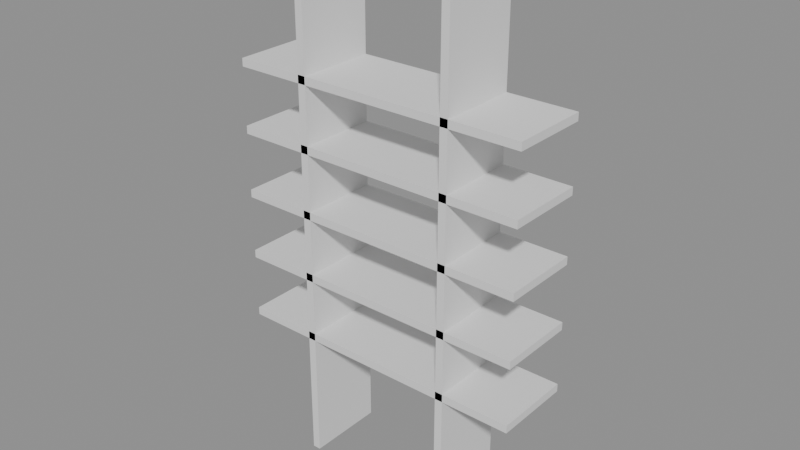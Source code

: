 # Source: p0100.blend  (saved by Blender 4.5.90; exported with 4.5.12 LTS)
import bpy
from mathutils import Matrix  # noqa: F401  (used for matrix-valued properties, if any)

bpy.ops.wm.read_factory_settings(use_empty=True)
scene = bpy.context.scene
scene.name = 'Scene'

# ---- collections
col_asset_p0100 = bpy.data.collections.new('Asset_p0100'); scene.collection.children.link(col_asset_p0100)

# ---- meshes
me_cube_002 = bpy.data.meshes.new('Cube.002')
me_cube_002.from_pydata([(-1.14, -0.3, -0.03), (-1.14, -0.3, 0.03), (-1.14, 0.3, -0.03), (-1.14, 0.3, 0.03), (1.14, -0.3, -0.03), (1.14, -0.3, 0.03), (1.14, 0.3, -0.03), (1.14, 0.3, 0.03)], [], [(0, 1, 3, 2), (2, 3, 7, 6), (6, 7, 5, 4), (4, 5, 1, 0), (2, 6, 4, 0), (7, 3, 1, 5)])
_uv = me_cube_002.uv_layers.new(name='UVMap')
_uv.uv.foreach_set('vector', [0.375, 0.0, 0.625, 0.0, 0.625, 0.25, 0.375, 0.25, 0.375, 0.25, 0.625, 0.25, 0.625, 0.5, 0.375, 0.5, 0.375, 0.5, 0.625, 0.5, 0.625, 0.75, 0.375, 0.75, 0.375, 0.75, 0.625, 0.75, 0.625, 1.0, 0.375, 1.0, 0.125, 0.5, 0.375, 0.5, 0.375, 0.75, 0.125, 0.75, 0.625, 0.5, 0.875, 0.5, 0.875, 0.75, 0.625, 0.75])
me_cube_002.update()
me_cube_003 = bpy.data.meshes.new('Cube.003')
me_cube_003.from_pydata([(-1.14, -0.3, -0.03), (-1.14, -0.3, 0.03), (-1.14, 0.3, -0.03), (-1.14, 0.3, 0.03), (1.14, -0.3, -0.03), (1.14, -0.3, 0.03), (1.14, 0.3, -0.03), (1.14, 0.3, 0.03)], [], [(0, 1, 3, 2), (2, 3, 7, 6), (6, 7, 5, 4), (4, 5, 1, 0), (2, 6, 4, 0), (7, 3, 1, 5)])
_uv = me_cube_003.uv_layers.new(name='UVMap')
_uv.uv.foreach_set('vector', [0.375, 0.0, 0.625, 0.0, 0.625, 0.25, 0.375, 0.25, 0.375, 0.25, 0.625, 0.25, 0.625, 0.5, 0.375, 0.5, 0.375, 0.5, 0.625, 0.5, 0.625, 0.75, 0.375, 0.75, 0.375, 0.75, 0.625, 0.75, 0.625, 1.0, 0.375, 1.0, 0.125, 0.5, 0.375, 0.5, 0.375, 0.75, 0.125, 0.75, 0.625, 0.5, 0.875, 0.5, 0.875, 0.75, 0.625, 0.75])
me_cube_003.update()
me_cube_004 = bpy.data.meshes.new('Cube.004')
me_cube_004.from_pydata([(-1.14, -0.3, -0.03), (-1.14, -0.3, 0.03), (-1.14, 0.3, -0.03), (-1.14, 0.3, 0.03), (1.14, -0.3, -0.03), (1.14, -0.3, 0.03), (1.14, 0.3, -0.03), (1.14, 0.3, 0.03)], [], [(0, 1, 3, 2), (2, 3, 7, 6), (6, 7, 5, 4), (4, 5, 1, 0), (2, 6, 4, 0), (7, 3, 1, 5)])
_uv = me_cube_004.uv_layers.new(name='UVMap')
_uv.uv.foreach_set('vector', [0.375, 0.0, 0.625, 0.0, 0.625, 0.25, 0.375, 0.25, 0.375, 0.25, 0.625, 0.25, 0.625, 0.5, 0.375, 0.5, 0.375, 0.5, 0.625, 0.5, 0.625, 0.75, 0.375, 0.75, 0.375, 0.75, 0.625, 0.75, 0.625, 1.0, 0.375, 1.0, 0.125, 0.5, 0.375, 0.5, 0.375, 0.75, 0.125, 0.75, 0.625, 0.5, 0.875, 0.5, 0.875, 0.75, 0.625, 0.75])
me_cube_004.update()
me_cube_005 = bpy.data.meshes.new('Cube.005')
me_cube_005.from_pydata([(-1.14, -0.3, -0.03), (-1.14, -0.3, 0.03), (-1.14, 0.3, -0.03), (-1.14, 0.3, 0.03), (1.14, -0.3, -0.03), (1.14, -0.3, 0.03), (1.14, 0.3, -0.03), (1.14, 0.3, 0.03)], [], [(0, 1, 3, 2), (2, 3, 7, 6), (6, 7, 5, 4), (4, 5, 1, 0), (2, 6, 4, 0), (7, 3, 1, 5)])
_uv = me_cube_005.uv_layers.new(name='UVMap')
_uv.uv.foreach_set('vector', [0.375, 0.0, 0.625, 0.0, 0.625, 0.25, 0.375, 0.25, 0.375, 0.25, 0.625, 0.25, 0.625, 0.5, 0.375, 0.5, 0.375, 0.5, 0.625, 0.5, 0.625, 0.75, 0.375, 0.75, 0.375, 0.75, 0.625, 0.75, 0.625, 1.0, 0.375, 1.0, 0.125, 0.5, 0.375, 0.5, 0.375, 0.75, 0.125, 0.75, 0.625, 0.5, 0.875, 0.5, 0.875, 0.75, 0.625, 0.75])
me_cube_005.update()
me_cube_006 = bpy.data.meshes.new('Cube.006')
me_cube_006.from_pydata([(-1.14, -0.3, -0.03), (-1.14, -0.3, 0.03), (-1.14, 0.3, -0.03), (-1.14, 0.3, 0.03), (1.14, -0.3, -0.03), (1.14, -0.3, 0.03), (1.14, 0.3, -0.03), (1.14, 0.3, 0.03)], [], [(0, 1, 3, 2), (2, 3, 7, 6), (6, 7, 5, 4), (4, 5, 1, 0), (2, 6, 4, 0), (7, 3, 1, 5)])
_uv = me_cube_006.uv_layers.new(name='UVMap')
_uv.uv.foreach_set('vector', [0.375, 0.0, 0.625, 0.0, 0.625, 0.25, 0.375, 0.25, 0.375, 0.25, 0.625, 0.25, 0.625, 0.5, 0.375, 0.5, 0.375, 0.5, 0.625, 0.5, 0.625, 0.75, 0.375, 0.75, 0.375, 0.75, 0.625, 0.75, 0.625, 1.0, 0.375, 1.0, 0.125, 0.5, 0.375, 0.5, 0.375, 0.75, 0.125, 0.75, 0.625, 0.5, 0.875, 0.5, 0.875, 0.75, 0.625, 0.75])
me_cube_006.update()
me_cube_001 = bpy.data.meshes.new('Cube.001')
me_cube_001.from_pydata([(-0.03, -0.3, -2.0), (-0.03, -0.3, 2.0), (-0.03, 0.3, -2.0), (-0.03, 0.3, 2.0), (0.03, -0.3, -2.0), (0.03, -0.3, 2.0), (0.03, 0.3, -2.0), (0.03, 0.3, 2.0)], [], [(0, 1, 3, 2), (2, 3, 7, 6), (6, 7, 5, 4), (4, 5, 1, 0), (2, 6, 4, 0), (7, 3, 1, 5)])
_uv = me_cube_001.uv_layers.new(name='UVMap')
_uv.uv.foreach_set('vector', [0.375, 0.0, 0.625, 0.0, 0.625, 0.25, 0.375, 0.25, 0.375, 0.25, 0.625, 0.25, 0.625, 0.5, 0.375, 0.5, 0.375, 0.5, 0.625, 0.5, 0.625, 0.75, 0.375, 0.75, 0.375, 0.75, 0.625, 0.75, 0.625, 1.0, 0.375, 1.0, 0.125, 0.5, 0.375, 0.5, 0.375, 0.75, 0.125, 0.75, 0.625, 0.5, 0.875, 0.5, 0.875, 0.75, 0.625, 0.75])
me_cube_001.update()
me_cube = bpy.data.meshes.new('Cube')
me_cube.from_pydata([(-0.03, -0.3, -2.0), (-0.03, -0.3, 2.0), (-0.03, 0.3, -2.0), (-0.03, 0.3, 2.0), (0.03, -0.3, -2.0), (0.03, -0.3, 2.0), (0.03, 0.3, -2.0), (0.03, 0.3, 2.0)], [], [(0, 1, 3, 2), (2, 3, 7, 6), (6, 7, 5, 4), (4, 5, 1, 0), (2, 6, 4, 0), (7, 3, 1, 5)])
_uv = me_cube.uv_layers.new(name='UVMap')
_uv.uv.foreach_set('vector', [0.375, 0.0, 0.625, 0.0, 0.625, 0.25, 0.375, 0.25, 0.375, 0.25, 0.625, 0.25, 0.625, 0.5, 0.375, 0.5, 0.375, 0.5, 0.625, 0.5, 0.625, 0.75, 0.375, 0.75, 0.375, 0.75, 0.625, 0.75, 0.625, 1.0, 0.375, 1.0, 0.125, 0.5, 0.375, 0.5, 0.375, 0.75, 0.125, 0.75, 0.625, 0.5, 0.875, 0.5, 0.875, 0.75, 0.625, 0.75])
me_cube.update()

# ---- objects
ob_balda_1 = bpy.data.objects.new('Balda_1', me_cube_002)
ob_balda_2 = bpy.data.objects.new('Balda_2', me_cube_003)
ob_balda_3 = bpy.data.objects.new('Balda_3', me_cube_004)
ob_balda_4 = bpy.data.objects.new('Balda_4', me_cube_005)
ob_balda_5 = bpy.data.objects.new('Balda_5', me_cube_006)
ob_lateralderecho = bpy.data.objects.new('LateralDerecho', me_cube_001)
ob_lateralizquierdo = bpy.data.objects.new('LateralIzquierdo', me_cube)

# ---- transforms, parenting, visibility, modifiers, constraints
ob_balda_1.location = (0.0, 0.0, 0.015)
ob_balda_2.location = (0.0, 0.0, 0.5075)
ob_balda_3.location = (0.0, 0.0, 1.0)
ob_balda_4.location = (0.0, 0.0, 1.492)
ob_balda_5.location = (0.0, 0.0, 1.985)
ob_lateralderecho.location = (0.585, 0.0, 1.0)
ob_lateralizquierdo.location = (-0.585, 0.0, 1.0)

# ---- collection membership
col_asset_p0100.objects.link(ob_balda_1)
col_asset_p0100.objects.link(ob_balda_2)
col_asset_p0100.objects.link(ob_balda_3)
col_asset_p0100.objects.link(ob_balda_4)
col_asset_p0100.objects.link(ob_balda_5)
col_asset_p0100.objects.link(ob_lateralderecho)
col_asset_p0100.objects.link(ob_lateralizquierdo)

# ---- scene / render settings (as saved in the file)
scene.frame_start = 1; scene.frame_end = 250; scene.frame_set(1)
scene.render.engine = 'BLENDER_EEVEE_NEXT'
bpy.context.view_layer.update()

# ---- added for rendering (the .blend has no active camera and no usable light): camera, sun + grey world if the file has none
cam_auto = bpy.data.cameras.new('AutoCamera')
cam_auto.lens = 50.0
cam_auto.sensor_width = 36.0
cam_auto.clip_end = 1000.0
ob_auto_camera = bpy.data.objects.new('AutoCamera', cam_auto)
scene.collection.objects.link(ob_auto_camera)
ob_auto_camera.location = (4.29591, -5.1551, 4.43673)
ob_auto_camera.rotation_euler = (1.09748, -7.21219e-08, 0.694738)
scene.camera = ob_auto_camera
light_auto_sun = bpy.data.lights.new('AutoSun', 'SUN')
light_auto_sun.energy = 3.0
light_auto_sun.angle = 0.0523599
ob_auto_sun = bpy.data.objects.new('AutoSun', light_auto_sun)
scene.collection.objects.link(ob_auto_sun)
ob_auto_sun.rotation_euler = (0.872665, 0.174533, 0.523599)
if scene.world is None:
    world_auto = bpy.data.worlds.new('AutoWorld')
    world_auto.color = (0.3, 0.3, 0.3)
    scene.world = world_auto
bpy.context.view_layer.update()

